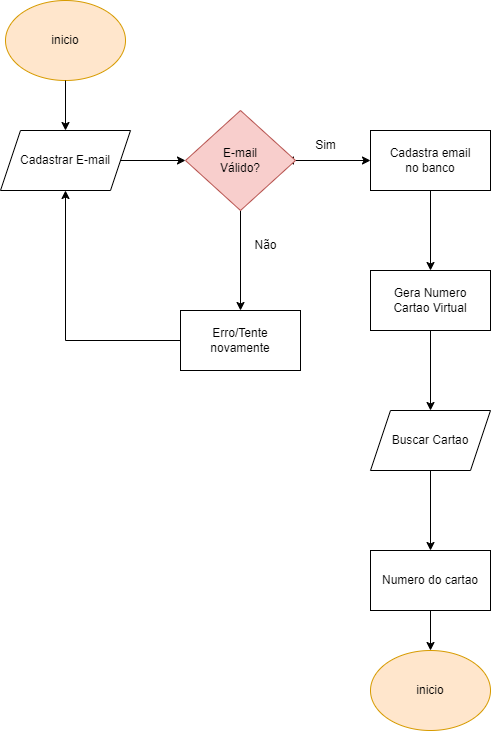

The diagram above was exported from draw.io. Its source (the exported page's mxGraphModel, read from the mxfile embedded in the PNG):
<mxGraphModel dx="1434" dy="780" grid="1" gridSize="10" guides="1" tooltips="1" connect="1" arrows="1" fold="1" page="1" pageScale="1" pageWidth="827" pageHeight="1169" math="0" shadow="0">
  <root>
    <mxCell id="0" />
    <mxCell id="1" parent="0" />
    <mxCell id="q9TtUlxvKRo6gLiG1NhU-1" value="&lt;font style=&quot;vertical-align: inherit;&quot;&gt;&lt;font style=&quot;vertical-align: inherit;&quot;&gt;inicio&lt;/font&gt;&lt;/font&gt;" style="ellipse;whiteSpace=wrap;html=1;fillColor=#ffe6cc;strokeColor=#d79b00;" vertex="1" parent="1">
      <mxGeometry x="270" y="70" width="120" height="80" as="geometry" />
    </mxCell>
    <mxCell id="q9TtUlxvKRo6gLiG1NhU-3" value="" style="endArrow=classic;html=1;rounded=0;exitX=0.5;exitY=1;exitDx=0;exitDy=0;" edge="1" parent="1" source="q9TtUlxvKRo6gLiG1NhU-1">
      <mxGeometry width="50" height="50" relative="1" as="geometry">
        <mxPoint x="390" y="450" as="sourcePoint" />
        <mxPoint x="330" y="200" as="targetPoint" />
      </mxGeometry>
    </mxCell>
    <mxCell id="q9TtUlxvKRo6gLiG1NhU-4" value="&lt;font style=&quot;vertical-align: inherit;&quot;&gt;&lt;font style=&quot;vertical-align: inherit;&quot;&gt;Cadastrar E-mail&lt;/font&gt;&lt;/font&gt;" style="shape=parallelogram;perimeter=parallelogramPerimeter;whiteSpace=wrap;html=1;fixedSize=1;" vertex="1" parent="1">
      <mxGeometry x="265" y="200" width="130" height="60" as="geometry" />
    </mxCell>
    <mxCell id="q9TtUlxvKRo6gLiG1NhU-8" style="edgeStyle=orthogonalEdgeStyle;rounded=0;orthogonalLoop=1;jettySize=auto;html=1;exitX=1;exitY=0.5;exitDx=0;exitDy=0;" edge="1" parent="1" source="q9TtUlxvKRo6gLiG1NhU-6">
      <mxGeometry relative="1" as="geometry">
        <mxPoint x="550" y="230" as="targetPoint" />
      </mxGeometry>
    </mxCell>
    <mxCell id="q9TtUlxvKRo6gLiG1NhU-14" value="" style="edgeStyle=orthogonalEdgeStyle;rounded=0;orthogonalLoop=1;jettySize=auto;html=1;" edge="1" parent="1" source="q9TtUlxvKRo6gLiG1NhU-6" target="q9TtUlxvKRo6gLiG1NhU-13">
      <mxGeometry relative="1" as="geometry" />
    </mxCell>
    <mxCell id="q9TtUlxvKRo6gLiG1NhU-19" value="" style="edgeStyle=orthogonalEdgeStyle;rounded=0;orthogonalLoop=1;jettySize=auto;html=1;" edge="1" parent="1" source="q9TtUlxvKRo6gLiG1NhU-6" target="q9TtUlxvKRo6gLiG1NhU-18">
      <mxGeometry relative="1" as="geometry" />
    </mxCell>
    <mxCell id="q9TtUlxvKRo6gLiG1NhU-6" value="&lt;font style=&quot;vertical-align: inherit;&quot;&gt;&lt;font style=&quot;vertical-align: inherit;&quot;&gt;E-mail&lt;br&gt;Válido?&lt;/font&gt;&lt;/font&gt;" style="rhombus;whiteSpace=wrap;html=1;fillColor=#f8cecc;strokeColor=#b85450;" vertex="1" parent="1">
      <mxGeometry x="450" y="180" width="110" height="100" as="geometry" />
    </mxCell>
    <mxCell id="q9TtUlxvKRo6gLiG1NhU-7" value="" style="endArrow=classic;html=1;rounded=0;exitX=1;exitY=0.5;exitDx=0;exitDy=0;entryX=0;entryY=0.5;entryDx=0;entryDy=0;" edge="1" parent="1" source="q9TtUlxvKRo6gLiG1NhU-4" target="q9TtUlxvKRo6gLiG1NhU-6">
      <mxGeometry width="50" height="50" relative="1" as="geometry">
        <mxPoint x="340" y="160" as="sourcePoint" />
        <mxPoint x="340" y="210" as="targetPoint" />
      </mxGeometry>
    </mxCell>
    <mxCell id="q9TtUlxvKRo6gLiG1NhU-9" style="edgeStyle=orthogonalEdgeStyle;rounded=0;orthogonalLoop=1;jettySize=auto;html=1;exitX=0.5;exitY=1;exitDx=0;exitDy=0;" edge="1" parent="1" source="q9TtUlxvKRo6gLiG1NhU-6" target="q9TtUlxvKRo6gLiG1NhU-6">
      <mxGeometry relative="1" as="geometry" />
    </mxCell>
    <mxCell id="q9TtUlxvKRo6gLiG1NhU-17" value="" style="edgeStyle=orthogonalEdgeStyle;rounded=0;orthogonalLoop=1;jettySize=auto;html=1;" edge="1" parent="1" source="q9TtUlxvKRo6gLiG1NhU-13" target="q9TtUlxvKRo6gLiG1NhU-16">
      <mxGeometry relative="1" as="geometry" />
    </mxCell>
    <mxCell id="q9TtUlxvKRo6gLiG1NhU-13" value="&lt;font style=&quot;vertical-align: inherit;&quot;&gt;&lt;font style=&quot;vertical-align: inherit;&quot;&gt;Cadastra email&lt;br&gt;no banco&lt;/font&gt;&lt;/font&gt;" style="whiteSpace=wrap;html=1;" vertex="1" parent="1">
      <mxGeometry x="635" y="200" width="120" height="60" as="geometry" />
    </mxCell>
    <mxCell id="q9TtUlxvKRo6gLiG1NhU-15" value="&lt;font style=&quot;vertical-align: inherit;&quot;&gt;&lt;font style=&quot;vertical-align: inherit;&quot;&gt;Sim&lt;/font&gt;&lt;/font&gt;" style="text;html=1;align=center;verticalAlign=middle;resizable=0;points=[];autosize=1;strokeColor=none;fillColor=none;" vertex="1" parent="1">
      <mxGeometry x="570" y="200" width="40" height="30" as="geometry" />
    </mxCell>
    <mxCell id="q9TtUlxvKRo6gLiG1NhU-23" value="" style="edgeStyle=orthogonalEdgeStyle;rounded=0;orthogonalLoop=1;jettySize=auto;html=1;" edge="1" parent="1" source="q9TtUlxvKRo6gLiG1NhU-16" target="q9TtUlxvKRo6gLiG1NhU-22">
      <mxGeometry relative="1" as="geometry" />
    </mxCell>
    <mxCell id="q9TtUlxvKRo6gLiG1NhU-16" value="&lt;font style=&quot;vertical-align: inherit;&quot;&gt;&lt;font style=&quot;vertical-align: inherit;&quot;&gt;&lt;font style=&quot;vertical-align: inherit;&quot;&gt;&lt;font style=&quot;vertical-align: inherit;&quot;&gt;Gera Numero &lt;/font&gt;&lt;/font&gt;&lt;br&gt;&lt;font style=&quot;vertical-align: inherit;&quot;&gt;&lt;font style=&quot;vertical-align: inherit;&quot;&gt;Cartao Virtual&lt;/font&gt;&lt;/font&gt;&lt;/font&gt;&lt;/font&gt;" style="whiteSpace=wrap;html=1;" vertex="1" parent="1">
      <mxGeometry x="635" y="340" width="120" height="60" as="geometry" />
    </mxCell>
    <mxCell id="q9TtUlxvKRo6gLiG1NhU-21" style="edgeStyle=orthogonalEdgeStyle;rounded=0;orthogonalLoop=1;jettySize=auto;html=1;entryX=0.5;entryY=1;entryDx=0;entryDy=0;" edge="1" parent="1" source="q9TtUlxvKRo6gLiG1NhU-18" target="q9TtUlxvKRo6gLiG1NhU-4">
      <mxGeometry relative="1" as="geometry" />
    </mxCell>
    <mxCell id="q9TtUlxvKRo6gLiG1NhU-18" value="&lt;font style=&quot;vertical-align: inherit;&quot;&gt;&lt;font style=&quot;vertical-align: inherit;&quot;&gt;Erro/Tente novamente&lt;/font&gt;&lt;/font&gt;" style="whiteSpace=wrap;html=1;" vertex="1" parent="1">
      <mxGeometry x="445" y="380" width="120" height="60" as="geometry" />
    </mxCell>
    <mxCell id="q9TtUlxvKRo6gLiG1NhU-20" value="&lt;font style=&quot;vertical-align: inherit;&quot;&gt;&lt;font style=&quot;vertical-align: inherit;&quot;&gt;&lt;font style=&quot;vertical-align: inherit;&quot;&gt;&lt;font style=&quot;vertical-align: inherit;&quot;&gt;Não&lt;/font&gt;&lt;/font&gt;&lt;/font&gt;&lt;/font&gt;" style="text;html=1;align=center;verticalAlign=middle;resizable=0;points=[];autosize=1;strokeColor=none;fillColor=none;" vertex="1" parent="1">
      <mxGeometry x="505" y="300" width="50" height="30" as="geometry" />
    </mxCell>
    <mxCell id="q9TtUlxvKRo6gLiG1NhU-25" value="" style="edgeStyle=orthogonalEdgeStyle;rounded=0;orthogonalLoop=1;jettySize=auto;html=1;" edge="1" parent="1" source="q9TtUlxvKRo6gLiG1NhU-22" target="q9TtUlxvKRo6gLiG1NhU-24">
      <mxGeometry relative="1" as="geometry" />
    </mxCell>
    <mxCell id="q9TtUlxvKRo6gLiG1NhU-22" value="&lt;font style=&quot;vertical-align: inherit;&quot;&gt;&lt;font style=&quot;vertical-align: inherit;&quot;&gt;Buscar Cartao&lt;/font&gt;&lt;/font&gt;" style="shape=parallelogram;perimeter=parallelogramPerimeter;whiteSpace=wrap;html=1;fixedSize=1;" vertex="1" parent="1">
      <mxGeometry x="635" y="480" width="120" height="60" as="geometry" />
    </mxCell>
    <mxCell id="q9TtUlxvKRo6gLiG1NhU-28" value="" style="edgeStyle=orthogonalEdgeStyle;rounded=0;orthogonalLoop=1;jettySize=auto;html=1;" edge="1" parent="1" source="q9TtUlxvKRo6gLiG1NhU-24" target="q9TtUlxvKRo6gLiG1NhU-26">
      <mxGeometry relative="1" as="geometry" />
    </mxCell>
    <mxCell id="q9TtUlxvKRo6gLiG1NhU-24" value="&lt;font style=&quot;vertical-align: inherit;&quot;&gt;&lt;font style=&quot;vertical-align: inherit;&quot;&gt;Numero do cartao&lt;/font&gt;&lt;/font&gt;" style="whiteSpace=wrap;html=1;" vertex="1" parent="1">
      <mxGeometry x="635" y="620" width="120" height="60" as="geometry" />
    </mxCell>
    <mxCell id="q9TtUlxvKRo6gLiG1NhU-26" value="&lt;font style=&quot;vertical-align: inherit;&quot;&gt;&lt;font style=&quot;vertical-align: inherit;&quot;&gt;inicio&lt;/font&gt;&lt;/font&gt;" style="ellipse;whiteSpace=wrap;html=1;fillColor=#ffe6cc;strokeColor=#d79b00;" vertex="1" parent="1">
      <mxGeometry x="635" y="720" width="120" height="80" as="geometry" />
    </mxCell>
  </root>
</mxGraphModel>